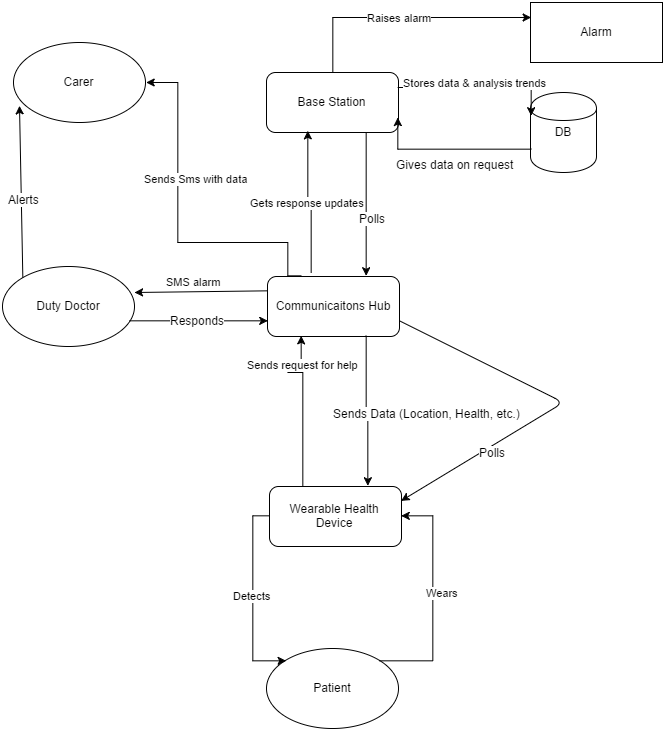

The diagram above was exported from draw.io. Its source (the exported page's mxGraphModel, read from the mxfile embedded in the PNG):
<mxGraphModel dx="1843" dy="950" grid="1" gridSize="10" guides="1" tooltips="1" connect="1" arrows="1" fold="1" page="1" pageScale="1" pageWidth="826" pageHeight="1169" background="#ffffff" math="0" shadow="0">
  <root>
    <mxCell id="0" />
    <mxCell id="1" parent="0" />
    <mxCell id="14e66eef42ce20c7-1" value="" style="group;container=1;" vertex="1" connectable="0" parent="1">
      <mxGeometry x="70" y="20" width="660" height="726" as="geometry" />
    </mxCell>
    <mxCell id="3daefb786837d79a-1" value="Patient" style="ellipse;whiteSpace=wrap;html=1;" vertex="1" parent="14e66eef42ce20c7-1">
      <mxGeometry x="264" y="646" width="132" height="80" as="geometry" />
    </mxCell>
    <mxCell id="3daefb786837d79a-2" value="Wearable Health Device" style="rounded=1;whiteSpace=wrap;html=1;" vertex="1" parent="14e66eef42ce20c7-1">
      <mxGeometry x="267" y="484" width="132" height="60" as="geometry" />
    </mxCell>
    <mxCell id="14e66eef42ce20c7-3" style="edgeStyle=orthogonalEdgeStyle;rounded=0;html=1;exitX=0.75;exitY=1;entryX=0.75;entryY=0;startArrow=none;startFill=0;endArrow=classic;endFill=1;jettySize=auto;orthogonalLoop=1;" edge="1" parent="14e66eef42ce20c7-1" source="3daefb786837d79a-4" target="16fcd6a9e7a6f6aa-1">
      <mxGeometry relative="1" as="geometry" />
    </mxCell>
    <mxCell id="14e66eef42ce20c7-4" value="Polls" style="text;html=1;resizable=0;points=[];align=center;verticalAlign=middle;labelBackgroundColor=#ffffff;" vertex="1" connectable="0" parent="14e66eef42ce20c7-3">
      <mxGeometry x="0.186" y="5" relative="1" as="geometry">
        <mxPoint as="offset" />
      </mxGeometry>
    </mxCell>
    <mxCell id="3daefb786837d79a-4" value="Base Station" style="rounded=1;whiteSpace=wrap;html=1;" vertex="1" parent="14e66eef42ce20c7-1">
      <mxGeometry x="264" y="70" width="132" height="60" as="geometry" />
    </mxCell>
    <mxCell id="3daefb786837d79a-5" value="Carer" style="ellipse;whiteSpace=wrap;html=1;" vertex="1" parent="14e66eef42ce20c7-1">
      <mxGeometry x="11" y="40" width="132" height="80" as="geometry" />
    </mxCell>
    <mxCell id="3daefb786837d79a-6" value="Duty Doctor" style="ellipse;whiteSpace=wrap;html=1;" vertex="1" parent="14e66eef42ce20c7-1">
      <mxGeometry y="264" width="132" height="80" as="geometry" />
    </mxCell>
    <mxCell id="3daefb786837d79a-7" value="Alarm" style="whiteSpace=wrap;html=1;" vertex="1" parent="14e66eef42ce20c7-1">
      <mxGeometry x="528" width="132" height="60" as="geometry" />
    </mxCell>
    <mxCell id="3daefb786837d79a-8" value="DB" style="shape=cylinder;whiteSpace=wrap;html=1;" vertex="1" parent="14e66eef42ce20c7-1">
      <mxGeometry x="528" y="90" width="66" height="80" as="geometry" />
    </mxCell>
    <mxCell id="3daefb786837d79a-15" value="Detects" style="edgeStyle=orthogonalEdgeStyle;rounded=0;html=1;entryX=0;entryY=0;startArrow=none;startFill=0;jettySize=auto;orthogonalLoop=1;exitX=0;exitY=0.5;" edge="1" parent="14e66eef42ce20c7-1" source="3daefb786837d79a-2" target="3daefb786837d79a-1">
      <mxGeometry x="-0.0096" relative="1" as="geometry">
        <Array as="points">
          <mxPoint x="250" y="513" />
          <mxPoint x="250" y="658" />
        </Array>
        <mxPoint x="253" y="529" as="sourcePoint" />
        <mxPoint as="offset" />
      </mxGeometry>
    </mxCell>
    <mxCell id="3daefb786837d79a-17" value="Sends request for help" style="edgeStyle=orthogonalEdgeStyle;rounded=0;html=1;exitX=0.25;exitY=0;startArrow=none;startFill=0;jettySize=auto;orthogonalLoop=1;entryX=0.25;entryY=1;" edge="1" parent="14e66eef42ce20c7-1" source="3daefb786837d79a-2" target="16fcd6a9e7a6f6aa-1">
      <mxGeometry x="0.52" y="28" relative="1" as="geometry">
        <mxPoint x="253" y="319" as="targetPoint" />
        <Array as="points">
          <mxPoint x="286" y="370" />
          <mxPoint x="286" y="370" />
        </Array>
        <mxPoint x="8" y="20" as="offset" />
      </mxGeometry>
    </mxCell>
    <mxCell id="3daefb786837d79a-18" style="edgeStyle=orthogonalEdgeStyle;rounded=0;html=1;exitX=0;exitY=0.7;entryX=1;entryY=0.75;startArrow=none;startFill=0;jettySize=auto;orthogonalLoop=1;" edge="1" parent="14e66eef42ce20c7-1" source="3daefb786837d79a-8" target="3daefb786837d79a-4">
      <mxGeometry relative="1" as="geometry">
        <Array as="points">
          <mxPoint x="396" y="146" />
        </Array>
      </mxGeometry>
    </mxCell>
    <mxCell id="3daefb786837d79a-19" value="Gives data on request" style="text;html=1;resizable=0;points=[];align=center;verticalAlign=middle;labelBackgroundColor=#ffffff;rotation=0;direction=south;" vertex="1" connectable="0" parent="3daefb786837d79a-18">
      <mxGeometry x="-0.0962" relative="1" as="geometry">
        <mxPoint x="-2" y="14" as="offset" />
      </mxGeometry>
    </mxCell>
    <mxCell id="3daefb786837d79a-20" value="Stores data &amp;amp; analysis trends" style="edgeStyle=orthogonalEdgeStyle;rounded=0;html=1;exitX=1;exitY=0.25;entryX=0;entryY=0.3;startArrow=none;startFill=0;jettySize=auto;orthogonalLoop=1;rotation=90;" edge="1" parent="14e66eef42ce20c7-1" source="3daefb786837d79a-4" target="3daefb786837d79a-8">
      <mxGeometry x="-0.0607" y="5" relative="1" as="geometry">
        <Array as="points">
          <mxPoint x="528" y="85" />
        </Array>
        <mxPoint as="offset" />
      </mxGeometry>
    </mxCell>
    <mxCell id="3daefb786837d79a-21" value="Raises alarm" style="edgeStyle=orthogonalEdgeStyle;rounded=0;html=1;exitX=0.5;exitY=0;startArrow=none;startFill=0;jettySize=auto;orthogonalLoop=1;entryX=0;entryY=0.25;" edge="1" parent="14e66eef42ce20c7-1" source="3daefb786837d79a-4" target="3daefb786837d79a-7">
      <mxGeometry x="-0.0411" relative="1" as="geometry">
        <Array as="points">
          <mxPoint x="330" y="15" />
        </Array>
        <mxPoint as="offset" />
      </mxGeometry>
    </mxCell>
    <mxCell id="3daefb786837d79a-22" style="edgeStyle=orthogonalEdgeStyle;rounded=0;html=1;exitX=0.5;exitY=1;entryX=0.5;entryY=1;startArrow=none;startFill=0;jettySize=auto;orthogonalLoop=1;" edge="1" parent="14e66eef42ce20c7-1" source="3daefb786837d79a-5" target="3daefb786837d79a-5">
      <mxGeometry relative="1" as="geometry" />
    </mxCell>
    <mxCell id="3daefb786837d79a-23" value="Sends Sms with data&amp;nbsp;" style="edgeStyle=orthogonalEdgeStyle;rounded=0;html=1;exitX=0.25;exitY=0;startArrow=none;startFill=0;jettySize=auto;orthogonalLoop=1;entryX=1;entryY=0.5;" edge="1" parent="14e66eef42ce20c7-1" source="16fcd6a9e7a6f6aa-1" target="3daefb786837d79a-5">
      <mxGeometry x="0.2593" y="-20" relative="1" as="geometry">
        <mxPoint x="670.6586206896551" y="183.99999999999994" as="targetPoint" />
        <Array as="points">
          <mxPoint x="286" y="240" />
          <mxPoint x="176" y="240" />
          <mxPoint x="176" y="80" />
        </Array>
        <mxPoint as="offset" />
      </mxGeometry>
    </mxCell>
    <mxCell id="3daefb786837d79a-25" value="SMS alarm" style="endArrow=classic;html=1;exitX=0;exitY=0.25;" edge="1" parent="14e66eef42ce20c7-1" source="16fcd6a9e7a6f6aa-1">
      <mxGeometry x="0.0893" y="-10" width="50" height="50" relative="1" as="geometry">
        <mxPoint x="275.3235294117649" y="262.7058823529412" as="sourcePoint" />
        <mxPoint x="132" y="290" as="targetPoint" />
        <mxPoint as="offset" />
      </mxGeometry>
    </mxCell>
    <mxCell id="ec8506f2fdf0739-2" value="Wears" style="edgeStyle=orthogonalEdgeStyle;rounded=0;html=1;exitX=1;exitY=0.5;entryX=1;entryY=0;jettySize=auto;orthogonalLoop=1;startArrow=classic;startFill=1;endArrow=none;endFill=0;" edge="1" parent="14e66eef42ce20c7-1" source="3daefb786837d79a-2" target="3daefb786837d79a-1">
      <mxGeometry x="-0.058" y="10" relative="1" as="geometry">
        <Array as="points">
          <mxPoint x="430" y="513" />
          <mxPoint x="430" y="658" />
        </Array>
        <mxPoint as="offset" />
      </mxGeometry>
    </mxCell>
    <mxCell id="16fcd6a9e7a6f6aa-1" value="Communicaitons Hub" style="rounded=1;whiteSpace=wrap;html=1;container=1;" vertex="1" parent="14e66eef42ce20c7-1">
      <mxGeometry x="265" y="274" width="132" height="60" as="geometry" />
    </mxCell>
    <mxCell id="16fcd6a9e7a6f6aa-4" value="" style="endArrow=classic;html=1;exitX=1;exitY=0.75;entryX=1;entryY=0.25;" edge="1" parent="14e66eef42ce20c7-1" source="16fcd6a9e7a6f6aa-1" target="3daefb786837d79a-2">
      <mxGeometry width="50" height="50" relative="1" as="geometry">
        <mxPoint x="55" y="414" as="sourcePoint" />
        <mxPoint x="-77" y="336" as="targetPoint" />
        <Array as="points">
          <mxPoint x="561" y="400" />
        </Array>
      </mxGeometry>
    </mxCell>
    <mxCell id="16fcd6a9e7a6f6aa-5" value="Polls" style="text;html=1;resizable=0;points=[];align=center;verticalAlign=middle;labelBackgroundColor=#ffffff;" vertex="1" connectable="0" parent="16fcd6a9e7a6f6aa-4">
      <mxGeometry x="0.6681" y="1" relative="1" as="geometry">
        <mxPoint x="38" y="-18" as="offset" />
      </mxGeometry>
    </mxCell>
    <mxCell id="16fcd6a9e7a6f6aa-7" value="" style="endArrow=classic;html=1;entryX=0;entryY=0.75;exitX=0.967;exitY=0.688;exitPerimeter=0;" edge="1" parent="14e66eef42ce20c7-1" target="16fcd6a9e7a6f6aa-1" source="3daefb786837d79a-6">
      <mxGeometry width="50" height="50" relative="1" as="geometry">
        <mxPoint x="352" y="184" as="sourcePoint" />
        <mxPoint x="352" y="269" as="targetPoint" />
      </mxGeometry>
    </mxCell>
    <mxCell id="16fcd6a9e7a6f6aa-10" value="Responds" style="text;html=1;resizable=0;points=[];align=center;verticalAlign=middle;labelBackgroundColor=#ffffff;" vertex="1" connectable="0" parent="16fcd6a9e7a6f6aa-7">
      <mxGeometry x="-0.037" y="1" relative="1" as="geometry">
        <mxPoint as="offset" />
      </mxGeometry>
    </mxCell>
    <mxCell id="16fcd6a9e7a6f6aa-8" value="" style="endArrow=classic;html=1;entryX=0.05;entryY=0.788;exitX=0;exitY=0;entryPerimeter=0;" edge="1" parent="14e66eef42ce20c7-1" source="3daefb786837d79a-6" target="3daefb786837d79a-5">
      <mxGeometry width="50" height="50" relative="1" as="geometry">
        <mxPoint x="385" y="169" as="sourcePoint" />
        <mxPoint x="440" y="119" as="targetPoint" />
      </mxGeometry>
    </mxCell>
    <mxCell id="16fcd6a9e7a6f6aa-9" value="Alerts" style="text;html=1;resizable=0;points=[];align=center;verticalAlign=middle;labelBackgroundColor=#ffffff;" vertex="1" connectable="0" parent="16fcd6a9e7a6f6aa-8">
      <mxGeometry x="-0.0941" y="-2" relative="1" as="geometry">
        <mxPoint as="offset" />
      </mxGeometry>
    </mxCell>
    <mxCell id="32d958099708e876-1" value="Gets response updates" style="edgeStyle=orthogonalEdgeStyle;rounded=0;html=1;entryX=0.308;entryY=0.983;jettySize=auto;orthogonalLoop=1;entryPerimeter=0;" edge="1" parent="14e66eef42ce20c7-1" target="3daefb786837d79a-4">
      <mxGeometry relative="1" as="geometry">
        <mxPoint x="308" y="270" as="sourcePoint" />
        <Array as="points">
          <mxPoint x="308" y="200" />
          <mxPoint x="304.70000000000005" y="200" />
        </Array>
      </mxGeometry>
    </mxCell>
    <mxCell id="559bb974dd6b0838-1" style="edgeStyle=orthogonalEdgeStyle;rounded=0;html=1;exitX=0.75;exitY=1;entryX=0.75;entryY=0;startArrow=none;startFill=0;endArrow=classic;endFill=1;jettySize=auto;orthogonalLoop=1;" edge="1" parent="14e66eef42ce20c7-1" source="16fcd6a9e7a6f6aa-1" target="3daefb786837d79a-2">
      <mxGeometry relative="1" as="geometry" />
    </mxCell>
    <mxCell id="559bb974dd6b0838-2" value="&lt;span&gt;Sends Data (Location, Health, etc.)&lt;/span&gt;" style="text;html=1;resizable=0;points=[];align=center;verticalAlign=middle;labelBackgroundColor=#ffffff;" vertex="1" connectable="0" parent="559bb974dd6b0838-1">
      <mxGeometry x="-0.1222" relative="1" as="geometry">
        <mxPoint x="60" y="10" as="offset" />
      </mxGeometry>
    </mxCell>
  </root>
</mxGraphModel>